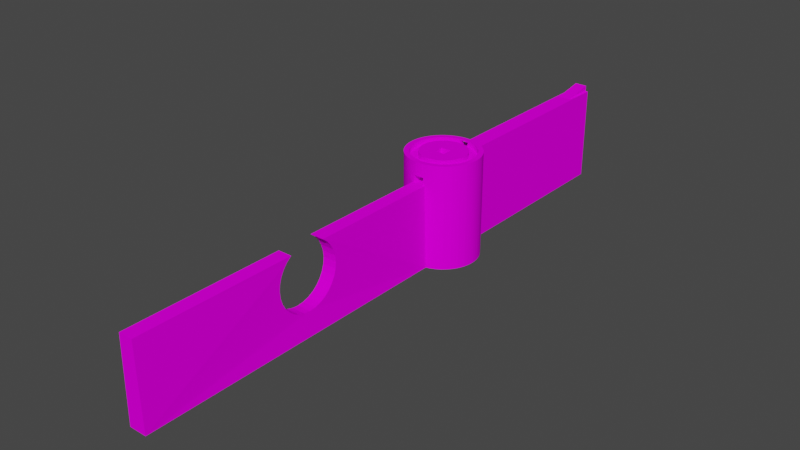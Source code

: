 # Source: castle.blend  (saved by Blender 3.6.13; exported with 4.5.12 LTS)
import bpy
from mathutils import Matrix  # noqa: F401  (used for matrix-valued properties, if any)

bpy.ops.wm.read_factory_settings(use_empty=True)
scene = bpy.context.scene
scene.name = 'Scene'

# ---- images (referenced by path relative to the original .blend; pixels are not part of the script)
import os
ASSET_DIR = os.environ.get("B2B_ASSET_DIR", "")  # directory of the original .blend (textures are referenced by path, not embedded)
HERE = os.path.dirname(os.path.abspath(__file__))  # packed textures are extracted next to this script under _unpacked/

def load_image(name, relpath, width, height, colorspace="sRGB"):
    """Load a texture the original file referenced (path relative to the .blend, or extracted next to this script)."""
    p = next((c for c in (os.path.join(HERE, relpath), os.path.join(ASSET_DIR, relpath)) if relpath and os.path.exists(c)), "")
    if p:
        img = bpy.data.images.load(p, check_existing=True)
        img.name = name
    else:  # same state as the original file: an image datablock whose file is absent (Cycles renders it pink)
        img = bpy.data.images.new(name, width, height)
        img.source = "FILE"
        img.filepath = "//" + (relpath or name)
    img.colorspace_settings.name = colorspace
    return img
img_kivi_bmp = load_image('KIVI.BMP', 'KIVI.BMP', 1024, 1024, 'sRGB')
img_grass_bmp = load_image('Grass.bmp', 'Grass.bmp', 1024, 1024, 'sRGB')

# ---- materials (node trees are filled in below, after node groups)
mat_stone = bpy.data.materials.new('Stone')
mat_stone.use_transparent_shadow = False
mat_grass = bpy.data.materials.new('Grass')
mat_grass.use_backface_culling = True
mat_grass.use_transparent_shadow = False

# ---- material node trees
mat_stone.use_nodes = True; mat_stone.node_tree.nodes.clear()
_N = mat_stone.node_tree.nodes; _L = mat_stone.node_tree.links
n0 = _N.new('ShaderNodeOutputMaterial'); n0.name = 'Material Output'; n0.location = (300, 300)
n1 = _N.new('ShaderNodeBsdfPrincipled'); n1.name = 'Principled BSDF'; n1.location = (10, 300)
n1.distribution = 'GGX'
n1.subsurface_method = 'RANDOM_WALK_SKIN'
n1.inputs[2].default_value = 0.7
n1.inputs[3].default_value = 1.45
n1.inputs[13].default_value = 0.0
n1.inputs[27].default_value = (0.0, 0.0, 0.0, 1.0)
n1.inputs[28].default_value = 1.0
n2 = _N.new('ShaderNodeTexImage'); n2.name = 'Image Texture'; n2.location = (-270, 260)
n2.image = img_kivi_bmp
_L.new(n1.outputs[0], n0.inputs[0])
_L.new(n2.outputs[0], n1.inputs[0])
n0.is_active_output = True
mat_grass.use_nodes = True; mat_grass.node_tree.nodes.clear()
_N = mat_grass.node_tree.nodes; _L = mat_grass.node_tree.links
n0 = _N.new('ShaderNodeOutputMaterial'); n0.name = 'Material Output'; n0.location = (300, 300)
n1 = _N.new('ShaderNodeBsdfPrincipled'); n1.name = 'Principled BSDF'; n1.location = (10, 300)
n1.distribution = 'GGX'
n1.subsurface_method = 'RANDOM_WALK_SKIN'
n1.inputs[3].default_value = 1.45
n1.inputs[13].default_value = 0.0
n1.inputs[27].default_value = (0.0, 0.0, 0.0, 1.0)
n1.inputs[28].default_value = 1.0
n2 = _N.new('ShaderNodeTexImage'); n2.name = 'Image Texture'; n2.location = (-270, 260)
n2.image = img_grass_bmp
_L.new(n1.outputs[0], n0.inputs[0])
_L.new(n2.outputs[0], n1.inputs[0])
n0.is_active_output = True

# ---- world
world_world = bpy.data.worlds.new('World'); scene.world = world_world
world_world.use_nodes = True; world_world.node_tree.nodes.clear()
_N = world_world.node_tree.nodes; _L = world_world.node_tree.links
n0 = _N.new('ShaderNodeOutputWorld'); n0.name = 'World Output'; n0.location = (300, 300)
n1 = _N.new('ShaderNodeBackground'); n1.name = 'Background'; n1.location = (10, 300)
n1.inputs[0].default_value = (0.05088, 0.05088, 0.05088, 1.0)
_L.new(n1.outputs[0], n0.inputs[0])
n0.is_active_output = True
world_world.color = (0.05088, 0.05088, 0.05088)
world_world.use_sun_shadow = False
world_world.sun_shadow_jitter_overblur = 0.0

# ---- meshes
me_cylinder_001 = bpy.data.meshes.new('Cylinder.001')
me_cylinder_001.from_pydata([(-21.45, 206.3, -47.65), (-21.45, 206.3, 13.82), (-21.35, 208.4, -47.65), (-21.35, 208.4, 13.82), (-21.04, 210.5, -47.65), (-21.04, 210.5, 13.82), (-2.98, 208.6, 13.82), (-20.52, 212.6, -47.65), (-2.98, 207.1, 9.3), (-20.52, 212.6, 13.82), (-2.98, 204.2, 5.818), (-19.81, 214.6, -47.65), (-2.98, 200.1, 3.095), (-19.81, 214.6, 13.82), (-2.98, 194.9, 1.546), (-18.91, 216.5, -47.65), (-18.91, 216.5, 13.82), (-17.82, 218.3, -47.65), (-2.98, 190.1, 5.346), (-17.82, 218.3, 13.82), (-2.98, 194.8, 6.022), (-16.56, 220.0, -47.65), (-2.98, 198.5, 7.86), (-16.56, 220.0, 13.82), (-2.98, 201.1, 10.53), (-15.14, 221.6, -47.65), (-2.98, 202.6, 13.82), (-15.14, 221.6, 13.82), (-13.57, 223.0, -47.65), (-13.57, 223.0, 13.82), (3.082, 194.9, 1.546), (3.082, 200.1, 3.095), (-11.87, 224.2, -47.65), (-11.87, 224.2, 13.82), (3.082, 204.2, 5.818), (3.082, 207.1, 9.3), (-10.05, 225.3, -47.65), (3.082, 208.6, 13.82), (-10.05, 225.3, 13.82), (-8.14, 226.2, -47.65), (-8.14, 226.2, 13.82), (-6.147, 226.9, -47.65), (3.082, 202.6, 13.82), (-6.147, 226.9, 13.82), (3.082, 201.1, 10.53), (-4.095, 227.5, -47.65), (3.082, 198.5, 7.86), (-4.095, 227.5, 13.82), (3.082, 194.8, 6.022), (-2.002, 227.8, -47.65), (3.082, 189.6, 5.346), (-2.002, 227.8, 13.82), (0.112, 227.9, -47.65), (0.112, 227.9, 13.82), (2.226, 227.8, -47.65), (2.226, 227.8, 13.82), (4.319, 227.5, -47.65), (4.319, 227.5, 13.82), (6.371, 226.9, -47.65), (6.371, 226.9, 13.82), (8.364, 226.2, -47.65), (8.364, 226.2, 13.82), (10.28, 225.3, -47.65), (10.28, 225.3, 13.82), (12.09, 224.2, -47.65), (12.09, 224.2, 13.82), (13.79, 223.0, -47.65), (13.79, 223.0, 13.82), (15.36, 221.6, -47.65), (15.36, 221.6, 13.82), (16.78, 220.0, -47.65), (16.78, 220.0, 13.82), (18.04, 218.3, -47.65), (18.04, 218.3, 13.82), (19.13, 216.5, -47.65), (19.13, 216.5, 13.82), (20.03, 214.6, -47.65), (20.03, 214.6, 13.82), (20.75, 212.6, -47.65), (20.75, 212.6, 13.82), (21.26, 210.5, -47.65), (21.26, 210.5, 13.82), (21.57, 208.4, -47.65), (21.57, 208.4, 13.82), (21.68, 206.3, -47.65), (21.68, 206.3, 13.82), (21.57, 204.2, -47.65), (21.57, 204.2, 13.82), (21.26, 202.1, -47.65), (21.26, 202.1, 13.82), (20.75, 200.0, -47.65), (20.75, 200.0, 13.82), (20.03, 198.1, -47.65), (20.03, 198.1, 13.82), (19.13, 196.1, -47.65), (19.13, 196.1, 13.82), (18.04, 194.3, -47.65), (18.04, 194.3, 13.82), (16.78, 192.6, -47.65), (16.78, 192.6, 13.82), (15.36, 191.1, -47.65), (15.36, 191.1, 13.82), (13.79, 189.6, -47.65), (13.79, 189.6, 13.82), (12.09, 188.4, -47.65), (12.09, 188.4, 13.82), (10.28, 187.3, -47.65), (10.28, 187.3, 13.82), (8.364, 186.4, -47.65), (8.364, 186.4, 13.82), (6.371, 185.7, -47.65), (6.371, 185.7, 13.82), (4.319, 185.2, -47.65), (4.319, 185.2, 13.82), (2.226, 184.8, -47.65), (2.226, 184.8, 13.82), (0.112, 184.7, -47.65), (0.112, 184.7, 13.82), (-2.002, 184.8, -47.65), (-2.002, 184.8, 13.82), (-4.095, 185.2, -47.65), (-4.095, 185.2, 13.82), (-6.147, 185.7, -47.65), (-6.147, 185.7, 13.82), (-8.14, 186.4, -47.65), (-8.14, 186.4, 13.82), (-10.05, 187.3, -47.65), (-10.05, 187.3, 13.82), (-11.87, 188.4, -47.65), (-11.87, 188.4, 13.82), (-13.57, 189.6, -47.65), (-13.57, 189.6, 13.82), (-15.14, 191.1, -47.65), (-15.14, 191.1, 13.82), (-16.56, 192.6, -47.65), (-16.56, 192.6, 13.82), (-17.82, 194.3, -47.65), (-17.82, 194.3, 13.82), (-18.91, 196.1, -47.65), (-18.91, 196.1, 13.82), (-19.81, 198.1, -47.65), (-19.81, 198.1, 13.82), (-20.52, 200.0, -47.65), (-20.52, 200.0, 13.82), (-21.04, 202.1, -47.65), (-21.04, 202.1, 13.82), (-21.35, 204.2, -47.65), (-21.35, 204.2, 13.82), (3.082, 185.0, 1.466), (3.082, 185.0, 5.958), (2.226, 184.8, 1.465), (2.226, 184.8, 5.98), (0.112, 184.7, 1.465), (0.112, 184.7, 5.993), (-2.002, 184.8, 1.465), (-2.002, 184.8, 5.98), (-2.98, 185.0, 5.963), (-2.98, 185.0, 1.467), (-18.53, 206.3, 13.82), (-18.44, 208.1, 13.82), (-18.17, 209.9, 13.82), (-17.72, 211.7, 13.82), (-17.11, 213.4, 13.82), (-16.33, 215.1, 13.82), (-15.39, 216.7, 13.82), (-14.3, 218.1, 13.82), (-13.07, 219.5, 13.82), (-11.71, 220.7, 13.82), (-10.24, 221.8, 13.82), (-8.675, 222.7, 13.82), (-7.021, 223.5, 13.82), (-5.299, 224.1, 13.82), (-3.524, 224.6, 13.82), (-1.715, 224.9, 13.82), (0.112, 224.9, 13.82), (1.939, 224.9, 13.82), (3.748, 224.6, 13.82), (5.523, 224.1, 13.82), (7.245, 223.5, 13.82), (8.899, 222.7, 13.82), (10.47, 221.8, 13.82), (11.94, 220.7, 13.82), (13.29, 219.5, 13.82), (14.52, 218.1, 13.82), (15.61, 216.7, 13.82), (16.55, 215.1, 13.82), (17.33, 213.4, 13.82), (17.95, 211.7, 13.82), (18.39, 209.9, 13.82), (18.66, 208.1, 13.82), (18.75, 206.3, 13.82), (18.66, 204.5, 13.82), (18.39, 202.7, 13.82), (17.95, 200.9, 13.82), (17.33, 199.2, 13.82), (16.55, 197.5, 13.82), (15.61, 196.0, 13.82), (14.52, 194.5, 13.82), (13.29, 193.1, 13.82), (11.94, 191.9, 13.82), (10.47, 190.8, 13.82), (8.899, 189.9, 13.82), (7.245, 189.1, 13.82), (5.523, 188.5, 13.82), (3.748, 188.0, 13.82), (1.939, 187.8, 13.82), (0.112, 187.7, 13.82), (-1.715, 187.8, 13.82), (-3.524, 188.0, 13.82), (-5.299, 188.5, 13.82), (-7.021, 189.1, 13.82), (-8.675, 189.9, 13.82), (-10.24, 190.8, 13.82), (-11.71, 191.9, 13.82), (-13.07, 193.1, 13.82), (-14.3, 194.5, 13.82), (-15.39, 196.0, 13.82), (-16.33, 197.5, 13.82), (-17.11, 199.2, 13.82), (-17.72, 200.9, 13.82), (-18.17, 202.7, 13.82), (-18.44, 204.5, 13.82), (-18.53, 206.3, 10.7), (-18.44, 208.1, 10.7), (-18.17, 209.9, 10.7), (-17.72, 211.7, 10.7), (-17.11, 213.4, 10.7), (-16.33, 215.1, 10.7), (-15.39, 216.7, 10.7), (-14.3, 218.1, 10.7), (-13.07, 219.5, 10.7), (-11.71, 220.7, 10.7), (-10.24, 221.8, 10.7), (-8.675, 222.7, 10.7), (-7.021, 223.5, 10.7), (-5.299, 224.1, 10.7), (-3.524, 224.6, 10.7), (3.748, 224.6, 10.7), (5.523, 224.1, 10.7), (7.245, 223.5, 10.7), (8.899, 222.7, 10.7), (10.47, 221.8, 10.7), (11.94, 220.7, 10.7), (13.29, 219.5, 10.7), (14.52, 218.1, 10.7), (15.61, 216.7, 10.7), (16.55, 215.1, 10.7), (17.33, 213.4, 10.7), (17.95, 211.7, 10.7), (18.39, 209.9, 10.7), (18.66, 208.1, 10.7), (18.75, 206.3, 10.7), (18.66, 204.5, 10.7), (18.39, 202.7, 10.7), (17.95, 200.9, 10.7), (17.33, 199.2, 10.7), (16.55, 197.5, 10.7), (15.61, 196.0, 10.7), (14.52, 194.5, 10.7), (13.29, 193.1, 10.7), (11.94, 191.9, 10.7), (10.47, 190.8, 10.7), (8.899, 189.9, 10.7), (7.245, 189.1, 10.7), (5.523, 188.5, 10.7), (3.748, 188.0, 10.7), (1.939, 187.8, 10.7), (0.112, 187.7, 10.7), (-1.715, 187.8, 10.7), (-3.524, 188.0, 10.7), (-5.299, 188.5, 10.7), (-7.021, 189.1, 10.7), (-8.675, 189.9, 10.7), (-10.24, 190.8, 10.7), (-11.71, 191.9, 10.7), (-13.07, 193.1, 10.7), (-14.3, 194.5, 10.7), (-15.39, 196.0, 10.7), (-16.33, 197.5, 10.7), (-17.11, 199.2, 10.7), (-17.72, 200.9, 10.7), (-18.17, 202.7, 10.7), (-18.44, 204.5, 10.7), (-13.6, 206.3, 10.67), (-13.53, 207.7, 10.67), (-13.33, 209.0, 10.67), (-13.01, 210.3, 10.67), (-12.55, 211.6, 10.67), (-11.98, 212.8, 10.67), (-11.29, 213.9, 10.67), (-10.49, 215.0, 10.67), (-9.582, 216.0, 10.67), (-8.585, 216.9, 10.67), (-7.504, 217.7, 10.67), (-6.35, 218.4, 10.67), (-5.134, 219.0, 10.67), (-3.867, 219.4, 10.67), (-2.562, 219.8, 10.67), (-1.232, 220.0, 10.67), (0.112, 220.0, 10.67), (1.456, 220.0, 10.67), (2.786, 219.8, 10.67), (4.092, 219.4, 10.67), (5.358, 219.0, 10.67), (6.574, 218.4, 10.67), (7.728, 217.7, 10.67), (8.809, 216.9, 10.67), (9.806, 216.0, 10.67), (10.71, 215.0, 10.67), (11.51, 213.9, 10.67), (12.2, 212.8, 10.67), (12.78, 211.6, 10.67), (13.23, 210.3, 10.67), (13.56, 209.0, 10.67), (13.75, 207.7, 10.67), (13.82, 206.3, 10.67), (13.75, 205.0, 10.67), (13.56, 203.6, 10.67), (13.23, 202.3, 10.67), (12.78, 201.1, 10.67), (12.2, 199.8, 10.67), (11.51, 198.7, 10.67), (10.71, 197.6, 10.67), (9.806, 196.6, 10.67), (8.809, 195.7, 10.67), (7.728, 194.9, 10.67), (6.574, 194.2, 10.67), (5.358, 193.6, 10.67), (4.092, 193.2, 10.67), (2.786, 192.9, 10.67), (1.456, 192.7, 10.67), (0.112, 192.6, 10.67), (-1.232, 192.7, 10.67), (-2.562, 192.9, 10.67), (-3.867, 193.2, 10.67), (-5.134, 193.6, 10.67), (-6.35, 194.2, 10.67), (-7.504, 194.9, 10.67), (-8.585, 195.7, 10.67), (-9.582, 196.6, 10.67), (-10.49, 197.6, 10.67), (-11.29, 198.7, 10.67), (-11.98, 199.8, 10.67), (-12.55, 201.1, 10.67), (-13.01, 202.3, 10.67), (-13.33, 203.6, 10.67), (-13.53, 205.0, 10.67), (-13.6, 206.3, 13.85), (-13.53, 207.7, 13.85), (-13.33, 209.0, 13.85), (-13.01, 210.3, 13.85), (-12.55, 211.6, 13.85), (-11.98, 212.8, 13.85), (-11.29, 213.9, 13.85), (-10.49, 215.0, 13.85), (-9.582, 216.0, 13.85), (-8.585, 216.9, 13.85), (-7.504, 217.7, 13.85), (-6.35, 218.4, 13.85), (-5.134, 219.0, 13.85), (-3.867, 219.4, 13.85), (-2.562, 219.8, 13.85), (-1.232, 220.0, 13.85), (0.112, 220.0, 13.85), (1.456, 220.0, 13.85), (2.786, 219.8, 13.85), (4.092, 219.4, 13.85), (5.358, 219.0, 13.85), (6.574, 218.4, 13.85), (7.728, 217.7, 13.85), (8.809, 216.9, 13.85), (9.806, 216.0, 13.85), (10.71, 215.0, 13.85), (11.51, 213.9, 13.85), (12.2, 212.8, 13.85), (12.78, 211.6, 13.85), (13.23, 210.3, 13.85), (13.56, 209.0, 13.85), (13.75, 207.7, 13.85), (13.82, 206.3, 13.85), (13.75, 205.0, 13.85), (13.56, 203.6, 13.85), (13.23, 202.3, 13.85), (12.78, 201.1, 13.85), (12.2, 199.8, 13.85), (11.51, 198.7, 13.85), (10.71, 197.6, 13.85), (9.806, 196.6, 13.85), (8.809, 195.7, 13.85), (7.728, 194.9, 13.85), (6.574, 194.2, 13.85), (5.358, 193.6, 13.85), (4.092, 193.2, 13.85), (2.786, 192.9, 13.85), (1.456, 192.7, 13.85), (0.112, 192.6, 13.85), (-1.232, 192.7, 13.85), (-2.562, 192.9, 13.85), (-3.867, 193.2, 13.85), (-5.134, 193.6, 13.85), (-6.35, 194.2, 13.85), (-7.504, 194.9, 13.85), (-8.585, 195.7, 13.85), (-9.582, 196.6, 13.85), (-10.49, 197.6, 13.85), (-11.29, 198.7, 13.85), (-11.98, 199.8, 13.85), (-12.55, 201.1, 13.85), (-13.01, 202.3, 13.85), (-13.33, 203.6, 13.85), (-13.53, 205.0, 13.85), (2.818, 227.7, 12.61), (2.813, 224.7, 13.17), (2.226, 227.8, 12.57), (1.939, 224.9, 13.11), (0.112, 224.9, 13.05), (0.112, 227.9, 12.51), (-2.002, 227.8, 12.54), (-2.472, 227.7, 12.57), (-1.715, 224.9, 13.08), (-2.478, 224.7, 13.13), (2.844, 227.7, 8.808), (2.834, 224.7, 10.7), (2.083, 224.8, 10.7), (-2.447, 227.7, 8.758), (-2.456, 224.7, 10.7), (-1.921, 224.7, 10.7), (0.112, 227.9, 8.699), (2.226, 227.8, 8.761), (-2.002, 227.8, 8.731), (0.112, 224.8, 10.7), (0.9456, 224.8, 10.7), (-0.8238, 224.8, 10.7)], [], [(0, 1, 3, 2), (2, 3, 5, 4), (4, 5, 9, 7), (7, 9, 13, 11), (11, 13, 16, 15), (15, 16, 19, 17), (17, 19, 23, 21), (21, 23, 27, 25), (25, 27, 29, 28), (28, 29, 33, 32), (32, 33, 38, 36), (36, 38, 40, 39), (39, 40, 43, 41), (41, 43, 47, 45), (45, 47, 51, 417, 418, 424, 429, 49), (49, 429, 427, 52), (52, 427, 428, 54), (54, 428, 421, 411, 413, 55, 57, 56), (56, 57, 59, 58), (58, 59, 61, 60), (60, 61, 63, 62), (62, 63, 65, 64), (64, 65, 67, 66), (66, 67, 69, 68), (68, 69, 71, 70), (70, 71, 73, 72), (72, 73, 75, 74), (74, 75, 77, 76), (76, 77, 79, 78), (78, 79, 81, 80), (80, 81, 83, 82), (82, 83, 85, 84), (84, 85, 87, 86), (86, 87, 89, 88), (88, 89, 91, 90), (90, 91, 93, 92), (92, 93, 95, 94), (94, 95, 97, 96), (96, 97, 99, 98), (98, 99, 101, 100), (100, 101, 103, 102), (102, 103, 105, 104), (104, 105, 107, 106), (106, 107, 109, 108), (108, 109, 111, 110), (110, 111, 113, 112), (114, 112, 113, 115, 151, 149, 148, 150), (151, 115, 117, 153), (116, 114, 150, 152), (153, 117, 119, 155), (118, 116, 152, 154), (119, 121, 120, 118, 154, 157, 156, 155), (120, 121, 123, 122), (122, 123, 125, 124), (124, 125, 127, 126), (126, 127, 129, 128), (128, 129, 131, 130), (130, 131, 133, 132), (132, 133, 135, 134), (134, 135, 137, 136), (136, 137, 139, 138), (138, 139, 141, 140), (140, 141, 143, 142), (142, 143, 145, 144), (144, 145, 147, 146), (146, 147, 1, 0), (146, 0, 2, 4, 7, 11, 15, 17, 21, 25, 28, 32, 36, 39, 41, 45, 49, 52, 54, 56, 58, 60, 62, 64, 66, 68, 70, 72, 74, 76, 78, 80, 82, 84, 86, 88, 90, 92, 94, 96, 98, 100, 102, 104, 106, 108, 110, 112, 114, 116, 118, 120, 122, 124, 126, 128, 130, 132, 134, 136, 138, 140, 142, 144), (26, 42, 44, 24), (24, 44, 46, 22), (22, 46, 48, 20), (20, 48, 50, 18), (18, 50, 149, 151, 153, 155, 156), (148, 30, 14, 157, 154, 152, 150), (14, 30, 31, 12), (12, 31, 34, 10), (10, 34, 35, 8), (8, 35, 37, 6), (37, 35, 44, 42), (35, 34, 46, 44), (34, 31, 48, 46), (31, 30, 50, 48), (50, 30, 148, 149), (14, 18, 156, 157), (14, 12, 20, 18), (12, 10, 22, 20), (10, 8, 24, 22), (8, 6, 26, 24), (139, 217, 218, 141), (141, 218, 219, 143), (143, 219, 220, 145), (147, 145, 220, 221), (43, 171, 172, 47), (47, 172, 173, 51), (53, 174, 175, 55), (51, 173, 174, 53), (57, 176, 177, 59), (55, 175, 176, 57), (1, 158, 159, 3), (61, 178, 179, 63), (59, 177, 178, 61), (63, 179, 180, 65), (65, 180, 181, 67), (3, 159, 160, 5), (87, 191, 192, 89), (67, 181, 182, 69), (69, 182, 183, 71), (1, 147, 221, 158), (71, 183, 184, 73), (73, 184, 185, 75), (16, 163, 164, 19), (5, 160, 161, 9), (77, 186, 187, 79), (75, 185, 186, 77), (9, 161, 162, 13), (81, 188, 189, 83), (79, 187, 188, 81), (85, 190, 191, 87), (83, 189, 190, 85), (13, 162, 163, 16), (89, 192, 193, 91), (93, 194, 195, 95), (91, 193, 194, 93), (97, 196, 197, 99), (95, 195, 196, 97), (99, 197, 198, 101), (101, 198, 199, 103), (103, 199, 200, 105), (105, 200, 201, 107), (107, 201, 202, 109), (109, 202, 203, 111), (111, 203, 204, 113), (113, 204, 205, 115), (29, 167, 168, 33), (19, 164, 165, 23), (115, 205, 206, 117), (117, 206, 207, 119), (23, 165, 166, 27), (119, 207, 208, 121), (121, 208, 209, 123), (27, 166, 167, 29), (123, 209, 210, 125), (125, 210, 211, 127), (33, 168, 169, 38), (127, 211, 212, 129), (129, 212, 213, 131), (131, 213, 214, 133), (133, 214, 215, 135), (38, 169, 170, 40), (135, 215, 216, 137), (137, 216, 217, 139), (40, 170, 171, 43), (175, 414, 412, 422, 237, 176), (190, 251, 252, 191), (177, 238, 239, 178), (192, 253, 254, 193), (179, 240, 241, 180), (194, 255, 256, 195), (181, 242, 243, 182), (196, 257, 258, 197), (183, 244, 245, 184), (198, 259, 260, 199), (185, 246, 247, 186), (200, 261, 262, 201), (187, 248, 249, 188), (202, 263, 264, 203), (189, 250, 251, 190), (204, 265, 266, 205), (193, 254, 255, 194), (206, 267, 268, 207), (195, 256, 257, 196), (208, 269, 270, 209), (197, 258, 259, 198), (210, 271, 272, 211), (199, 260, 261, 200), (212, 273, 274, 213), (158, 221, 282, 222), (201, 262, 263, 202), (214, 275, 276, 215), (164, 228, 229, 165), (203, 264, 265, 204), (216, 277, 278, 217), (165, 229, 230, 166), (205, 266, 267, 206), (218, 279, 280, 219), (166, 230, 231, 167), (207, 268, 269, 208), (221, 220, 281, 282), (169, 233, 234, 170), (209, 270, 271, 210), (160, 224, 225, 161), (158, 222, 223, 159), (211, 272, 273, 212), (161, 225, 226, 162), (163, 227, 228, 164), (213, 274, 275, 214), (162, 226, 227, 163), (174, 415, 414, 175), (215, 276, 277, 216), (159, 223, 224, 160), (176, 237, 238, 177), (217, 278, 279, 218), (167, 231, 232, 168), (178, 239, 240, 179), (219, 280, 281, 220), (168, 232, 233, 169), (180, 241, 242, 181), (191, 252, 253, 192), (170, 234, 235, 171), (182, 243, 244, 183), (171, 235, 236, 172), (184, 245, 246, 185), (172, 236, 425, 420, 419, 173), (186, 247, 248, 187), (173, 419, 415, 174), (188, 249, 250, 189), (270, 334, 335, 271), (224, 285, 286, 225), (222, 283, 284, 223), (272, 336, 337, 273), (225, 286, 287, 226), (227, 288, 289, 228), (274, 338, 339, 275), (226, 287, 288, 227), (276, 340, 341, 277), (223, 284, 285, 224), (237, 301, 302, 238), (278, 342, 343, 279), (231, 292, 293, 232), (239, 303, 304, 240), (280, 344, 345, 281), (232, 293, 294, 233), (241, 305, 306, 242), (252, 316, 317, 253), (234, 295, 296, 235), (243, 307, 308, 244), (235, 296, 297, 236), (245, 309, 310, 246), (236, 297, 298, 432, 426, 425), (247, 311, 312, 248), (249, 313, 314, 250), (251, 315, 316, 252), (238, 302, 303, 239), (253, 317, 318, 254), (240, 304, 305, 241), (255, 319, 320, 256), (242, 306, 307, 243), (257, 321, 322, 258), (244, 308, 309, 245), (259, 323, 324, 260), (246, 310, 311, 247), (261, 325, 326, 262), (248, 312, 313, 249), (263, 327, 328, 264), (250, 314, 315, 251), (265, 329, 330, 266), (254, 318, 319, 255), (267, 331, 332, 268), (256, 320, 321, 257), (269, 333, 334, 270), (258, 322, 323, 259), (271, 335, 336, 272), (260, 324, 325, 261), (273, 337, 338, 274), (222, 282, 346, 283), (262, 326, 327, 263), (275, 339, 340, 276), (228, 289, 290, 229), (264, 328, 329, 265), (277, 341, 342, 278), (229, 290, 291, 230), (266, 330, 331, 267), (279, 343, 344, 280), (230, 291, 292, 231), (268, 332, 333, 269), (282, 281, 345, 346), (233, 294, 295, 234), (340, 404, 405, 341), (284, 348, 349, 285), (301, 365, 366, 302), (342, 406, 407, 343), (292, 356, 357, 293), (303, 367, 368, 304), (344, 408, 409, 345), (293, 357, 358, 294), (305, 369, 370, 306), (316, 380, 381, 317), (295, 359, 360, 296), (307, 371, 372, 308), (296, 360, 361, 297), (309, 373, 374, 310), (297, 361, 362, 298), (311, 375, 376, 312), (298, 362, 363, 299), (313, 377, 378, 314), (300, 364, 365, 301), (315, 379, 380, 316), (302, 366, 367, 303), (317, 381, 382, 318), (304, 368, 369, 305), (319, 383, 384, 320), (306, 370, 371, 307), (321, 385, 386, 322), (308, 372, 373, 309), (323, 387, 388, 324), (310, 374, 375, 311), (325, 389, 390, 326), (312, 376, 377, 313), (327, 391, 392, 328), (314, 378, 379, 315), (329, 393, 394, 330), (318, 382, 383, 319), (331, 395, 396, 332), (320, 384, 385, 321), (333, 397, 398, 334), (322, 386, 387, 323), (335, 399, 400, 336), (324, 388, 389, 325), (337, 401, 402, 338), (283, 346, 410, 347), (326, 390, 391, 327), (339, 403, 404, 340), (289, 353, 354, 290), (328, 392, 393, 329), (341, 405, 406, 342), (290, 354, 355, 291), (330, 394, 395, 331), (343, 407, 408, 344), (291, 355, 356, 292), (332, 396, 397, 333), (346, 345, 409, 410), (294, 358, 359, 295), (334, 398, 399, 335), (285, 349, 350, 286), (283, 347, 348, 284), (336, 400, 401, 337), (286, 350, 351, 287), (288, 352, 353, 289), (338, 402, 403, 339), (287, 351, 352, 288), (299, 363, 364, 300), (389, 388, 387, 386, 385, 384, 383, 382, 381, 380, 379, 378, 377, 376, 375, 374, 373, 37, 42), (37, 373, 372, 371, 370, 369, 368, 367, 366, 365, 364, 363, 362, 361, 360, 359, 358, 357, 356, 355, 354, 6), (42, 26, 404, 403, 402, 401, 400, 399, 398, 397, 396, 395, 394, 393, 392, 391, 390, 389), (26, 6, 354, 353, 352, 351, 350, 349, 348, 347, 410, 409, 408, 407, 406, 405, 404), (411, 412, 414, 415, 419, 420, 418, 417, 416, 413), (432, 298, 299, 430), (421, 423, 422, 412, 411), (431, 300, 301, 237, 422, 423), (413, 416, 53, 55), (416, 417, 51, 53), (430, 299, 300, 431), (426, 424, 418, 420, 425), (423, 421, 428, 427, 429, 424, 426, 432, 430, 431)])
me_cylinder_001.polygons.foreach_set('material_index', [0, 0, 0, 0, 0, 0, 0, 0, 0, 0, 0, 0, 0, 0, 0, 0, 0, 0, 0, 0, 0, 0, 0, 0, 0, 0, 0, 0, 0, 0, 0, 0, 0, 0, 0, 0, 0, 0, 0, 0, 0, 0, 0, 0, 0, 0, 0, 0, 0, 0, 0, 0, 0, 0, 0, 0, 0, 0, 0, 0, 0, 0, 0, 0, 0, 0, 0, 11880, 11880, 11880, 11880, 11880, 11880, 11880, 11880, 11880, 11880, 11880, 11880, 11880, 11880, 11880, 11880, 11880, 11880, 11880, 11880, 0, 0, 0, 0, 0, 0, 0, 0, 0, 0, 0, 0, 0, 0, 0, 0, 0, 0, 0, 0, 0, 0, 0, 0, 0, 0, 0, 0, 0, 0, 0, 0, 0, 0, 0, 0, 0, 0, 0, 0, 0, 0, 0, 0, 0, 0, 0, 0, 0, 0, 0, 0, 0, 0, 0, 0, 0, 0, 0, 0, 0, 0, 0, 0, 0, 0, 0, 0, 0, 0, 0, 0, 0, 0, 0, 0, 0, 0, 0, 0, 0, 0, 0, 0, 0, 0, 0, 0, 0, 0, 0, 0, 0, 0, 0, 0, 0, 0, 0, 0, 0, 0, 0, 0, 0, 0, 0, 0, 0, 0, 0, 0, 0, 0, 0, 0, 0, 0, 0, 0, 0, 0, 0, 0, 0, 0, 0, 0, 0, 0, 0, 0, 0, 0, 0, 0, 0, 0, 0, 0, 0, 0, 0, 0, 0, 0, 0, 0, 0, 0, 0, 0, 0, 0, 0, 0, 0, 0, 0, 0, 0, 0, 0, 0, 0, 0, 0, 0, 0, 0, 0, 0, 0, 0, 0, 0, 0, 0, 0, 0, 0, 0, 0, 0, 0, 0, 0, 0, 0, 0, 0, 0, 0, 0, 0, 0, 0, 0, 0, 0, 0, 0, 0, 0, 0, 0, 0, 0, 0, 0, 0, 0, 0, 0, 0, 0, 0, 0, 0, 0, 0, 0, 0, 0, 0, 0, 0, 0, 0, 0, 0, 0, 0, 0, 0, 0, 0, 0, 0, 0, 0, 0, 0, 0, 0, 0, 0, 0, 0, 0, 0, 0, 0, 0, 11880, 0, 11880, 0, 0, 0, 0, 0, 0, 0, 0, 0])
_uv = me_cylinder_001.uv_layers.new(name='UVMap')
_uv.uv.foreach_set('vector', [0.523, -3.889, 0.523, 2.873, 0.7505, 2.873, 0.7505, -3.889, 0.7505, -3.889, 0.7505, 2.873, 0.9758, 2.873, 0.9758, -3.889, 0.9758, -3.889, 0.9758, 2.873, 1.197, 2.873, 1.197, -3.889, 1.197, -3.889, 1.197, 2.873, 1.411, 2.873, 1.411, -3.889, 1.411, -3.889, 1.411, 2.873, 1.617, 2.873, 1.617, -3.889, 1.617, -3.889, 1.617, 2.873, 1.812, 2.873, 1.812, -3.889, 1.812, -3.889, 1.812, 2.873, 1.995, 2.873, 1.995, -3.889, 1.995, -3.889, 1.995, 2.873, 2.164, 2.873, 2.164, -3.889, -1.144, -3.889, -1.144, 2.873, -0.9755, 2.873, -0.9755, -3.889, -0.9755, -3.889, -0.9755, 2.873, -0.7925, 2.873, -0.7925, -3.889, -0.7925, -3.889, -0.7925, 2.873, -0.5972, 2.873, -0.5972, -3.889, -0.5972, -3.889, -0.5972, 2.873, -0.3914, 2.873, -0.3914, -3.889, -0.3914, -3.889, -0.3914, 2.873, -0.1769, 2.873, -0.1769, -3.889, -0.1769, -3.889, -0.1769, 2.873, 0.04395, 2.873, 0.04395, -3.889, 0.04395, -3.889, 0.04395, 2.873, 0.2692, 2.873, 0.2692, 2.588, 0.2186, 2.591, 0.2213, 2.181, 0.2692, 2.178, 0.2692, -3.889, 0.2692, -3.889, 0.2692, 2.178, 0.4967, 2.175, 0.4967, -3.889, 0.4967, -3.889, 0.4967, 2.175, 0.7241, 2.181, 0.7241, -3.889, 0.7241, -3.889, 0.7241, 2.181, 0.7906, 2.186, 0.7879, 2.596, 0.7241, 2.591, 0.7241, 2.873, 0.9494, 2.873, 0.9494, -3.889, 0.9494, -3.889, 0.9494, 2.873, 1.17, 2.873, 1.17, -3.889, 1.17, -3.889, 1.17, 2.873, 1.385, 2.873, 1.385, -3.889, 1.385, -3.889, 1.385, 2.873, 1.591, 2.873, 1.591, -3.889, 1.591, -3.889, 1.591, 2.873, 1.786, 2.873, 1.786, -3.889, 1.786, -3.889, 1.786, 2.873, 1.969, 2.873, 1.969, -3.889, 1.969, -3.889, 1.969, 2.873, 2.137, 2.873, 2.137, -3.889, 2.164, -3.889, 2.164, 2.873, 1.995, 2.873, 1.995, -3.889, 1.995, -3.889, 1.995, 2.873, 1.812, 2.873, 1.812, -3.889, 1.812, -3.889, 1.812, 2.873, 1.617, 2.873, 1.617, -3.889, 1.617, -3.889, 1.617, 2.873, 1.411, 2.873, 1.411, -3.889, 1.411, -3.889, 1.411, 2.873, 1.197, 2.873, 1.197, -3.889, 1.197, -3.889, 1.197, 2.873, 0.9758, 2.873, 0.9758, -3.889, 0.9758, -3.889, 0.9758, 2.873, 0.7505, 2.873, 0.7505, -3.889, 0.7505, -3.889, 0.7505, 2.873, 0.523, 2.873, 0.523, -3.889, 0.523, -3.889, 0.523, 2.873, 0.2956, 2.873, 0.2956, -3.889, 0.2956, -3.889, 0.2956, 2.873, 0.07034, 2.873, 0.07034, -3.889, 0.07034, -3.889, 0.07034, 2.873, -0.1506, 2.873, -0.1506, -3.889, -0.1506, -3.889, -0.1506, 2.873, -0.365, 2.873, -0.365, -3.889, -0.365, -3.889, -0.365, 2.873, -0.5708, 2.873, -0.5708, -3.889, -0.5708, -3.889, -0.5708, 2.873, -0.7662, 2.873, -0.7662, -3.889, -0.7662, -3.889, -0.7662, 2.873, -0.9491, 2.873, -0.9491, -3.889, -0.9491, -3.889, -0.9491, 2.873, -1.118, 2.873, -1.118, -3.889, 2.137, -3.889, 2.137, 2.873, 1.969, 2.873, 1.969, -3.889, 1.969, -3.889, 1.969, 2.873, 1.786, 2.873, 1.786, -3.889, 1.786, -3.889, 1.786, 2.873, 1.591, 2.873, 1.591, -3.889, 1.591, -3.889, 1.591, 2.873, 1.385, 2.873, 1.385, -3.889, 1.385, -3.889, 1.385, 2.873, 1.17, 2.873, 1.17, -3.889, 1.17, -3.889, 1.17, 2.873, 0.9494, 2.873, 0.9494, -3.889, 0.7241, -3.889, 0.9494, -3.889, 0.9494, 2.873, 0.7241, 2.873, 0.7241, 1.882, 0.8163, 1.88, 0.8163, 1.396, 0.7241, 1.396, 0.7241, 1.882, 0.7241, 2.873, 0.4967, 2.873, 0.4967, 1.883, 0.4967, -3.889, 0.7241, -3.889, 0.7241, 1.396, 0.4967, 1.396, 0.4967, 1.883, 0.4967, 2.873, 0.2692, 2.873, 0.2692, 1.882, 0.2692, -3.889, 0.4967, -3.889, 0.4967, 1.396, 0.2692, 1.396, 0.2692, 2.873, 0.04395, 2.873, 0.04395, -3.889, 0.2692, -3.889, 0.2692, 1.396, 0.1639, 1.396, 0.1639, 1.88, 0.2692, 1.882, 0.04395, -3.889, 0.04395, 2.873, -0.1769, 2.873, -0.1769, -3.889, -0.1769, -3.889, -0.1769, 2.873, -0.3914, 2.873, -0.3914, -3.889, -0.3914, -3.889, -0.3914, 2.873, -0.5972, 2.873, -0.5972, -3.889, -0.5972, -3.889, -0.5972, 2.873, -0.7925, 2.873, -0.7925, -3.889, -0.7925, -3.889, -0.7925, 2.873, -0.9755, 2.873, -0.9755, -3.889, -0.9755, -3.889, -0.9755, 2.873, -1.144, 2.873, -1.144, -3.889, -1.118, -3.889, -1.118, 2.873, -0.9491, 2.873, -0.9491, -3.889, -0.9491, -3.889, -0.9491, 2.873, -0.7662, 2.873, -0.7662, -3.889, -0.7662, -3.889, -0.7662, 2.873, -0.5708, 2.873, -0.5708, -3.889, -0.5708, -3.889, -0.5708, 2.873, -0.365, 2.873, -0.365, -3.889, -0.365, -3.889, -0.365, 2.873, -0.1506, 2.873, -0.1506, -3.889, -0.1506, -3.889, -0.1506, 2.873, 0.07034, 2.873, 0.07034, -3.889, 0.07034, -3.889, 0.07034, 2.873, 0.2956, 2.873, 0.2956, -3.889, 0.2956, -3.889, 0.2956, 2.873, 0.523, 2.873, 0.523, -3.889, -1.813, 1.815, -1.824, 2.043, -1.813, 2.27, -1.779, 2.495, -1.724, 2.716, -1.647, 2.931, -1.55, 3.136, -1.433, 3.332, -1.297, 3.515, -1.144, 3.683, -0.9755, 3.836, -0.7925, 3.972, -0.5972, 4.089, -0.3914, 4.186, -0.1769, 4.263, 0.04395, 4.319, 0.2692, 4.352, 0.4967, 4.363, 0.7241, 4.352, 0.9494, 4.319, 1.17, 4.263, 1.385, 4.186, 1.591, 4.089, 1.786, 3.972, 1.969, 3.836, 2.137, 3.683, 2.29, 3.515, 2.426, 3.332, 2.543, 3.136, 2.641, 2.931, 2.717, 2.716, 2.773, 2.495, 2.806, 2.27, 2.817, 2.043, 2.806, 1.815, 2.773, 1.59, 2.717, 1.369, 2.641, 1.155, 2.543, 0.9487, 2.426, 0.7534, 2.29, 0.5705, 2.137, 0.4018, 1.969, 0.2488, 1.786, 0.1132, 1.591, -0.003905, 1.385, -0.1013, 1.17, -0.178, 0.9494, -0.2333, 0.7241, -0.2667, 0.4967, -0.2779, 0.2692, -0.2667, 0.04395, -0.2333, -0.1769, -0.178, -0.3914, -0.1013, -0.5972, -0.003905, -0.7925, 0.1132, -0.9755, 0.2488, -1.144, 0.4018, -1.297, 0.5705, -1.433, 0.7534, -1.55, 0.9487, -1.647, 1.155, -1.724, 1.369, -1.779, 1.59, 0.1639, 2.873, 0.8163, 2.873, 0.8163, 2.372, 0.1639, 2.372, 0.1639, 2.372, 0.8163, 2.372, 0.8163, 2.084, 0.1639, 2.084, 0.1639, 1.206, 0.8163, 1.206, 0.8163, 0.8047, 0.1639, 0.8047, 0.1639, 0.8047, 0.8163, 0.8047, 0.8163, 0.2457, 0.1639, 0.3015, 0.1639, 0.3015, 0.8163, 0.2457, 0.8163, -0.2531, 0.7241, -0.2667, 0.4967, -0.2779, 0.2692, -0.2667, 0.1639, -0.2511, 0.8163, -0.2531, 0.8163, 0.8097, 0.1639, 0.8097, 0.1639, -0.2511, 0.2692, -0.2667, 0.4967, -0.2779, 0.7241, -0.2667, 0.1639, 0.8097, 0.8163, 0.8097, 0.8163, 1.376, 0.1639, 1.376, 0.1639, 1.376, 0.8163, 1.376, 0.8163, 1.82, 0.1639, 1.82, 0.1639, 1.865, 0.8163, 1.865, 0.8163, 2.239, 0.1639, 2.239, 0.1639, 2.239, 0.8163, 2.239, 0.8163, 2.873, 0.1639, 2.873, 0.7746, 2.873, 0.6044, 2.239, -0.03428, 2.372, 0.1253, 2.873, 0.6044, 2.239, 0.3007, 1.865, -0.3135, 2.084, -0.03428, 2.372, 0.3007, 1.865, -0.1436, 1.572, -0.7149, 1.887, -0.3135, 2.084, -0.1436, 1.572, -0.7098, 1.405, -1.274, 1.814, -0.7149, 1.887, -1.274, 1.814, -0.7098, 1.405, -1.773, 1.396, -1.773, 1.88, -0.7098, 1.405, -1.218, 1.814, -1.771, 1.88, -1.771, 1.396, -0.7098, 1.405, -0.1436, 1.572, -0.7149, 1.887, -1.218, 1.814, -0.1436, 1.572, 0.3007, 1.865, -0.3135, 2.084, -0.7149, 1.887, 0.3007, 1.865, 0.6044, 2.239, -0.03428, 2.372, -0.3135, 2.084, 0.6044, 2.239, 0.7746, 2.873, 0.1253, 2.873, -0.03428, 2.372, -1.55, 0.9487, -1.272, 1.097, -1.357, 1.275, -1.647, 1.155, -1.647, 1.155, -1.357, 1.275, -1.423, 1.46, -1.724, 1.369, -1.724, 1.369, -1.423, 1.46, -1.471, 1.651, -1.779, 1.59, -1.813, 1.815, -1.779, 1.59, -1.471, 1.651, -1.5, 1.846, -0.1769, 4.263, -0.08561, 3.962, 0.1053, 4.01, 0.04395, 4.319, 0.04395, 4.319, 0.1053, 4.01, 0.3, 4.039, 0.2692, 4.352, 0.4967, 4.363, 0.4967, 4.048, 0.6933, 4.039, 0.7241, 4.352, 0.2692, 4.352, 0.3, 4.039, 0.4967, 4.048, 0.4967, 4.363, 0.9494, 4.319, 0.888, 4.01, 1.079, 3.962, 1.17, 4.263, 0.7241, 4.352, 0.6933, 4.039, 0.888, 4.01, 0.9494, 4.319, -1.824, 2.043, -1.509, 2.043, -1.5, 2.239, -1.813, 2.27, 1.385, 4.186, 1.264, 3.896, 1.442, 3.812, 1.591, 4.089, 1.17, 4.263, 1.079, 3.962, 1.264, 3.896, 1.385, 4.186, 1.591, 4.089, 1.442, 3.812, 1.611, 3.71, 1.786, 3.972, 1.786, 3.972, 1.611, 3.71, 1.769, 3.593, 1.969, 3.836, -1.813, 2.27, -1.5, 2.239, -1.471, 2.434, -1.779, 2.495, 2.806, 1.815, 2.493, 1.846, 2.464, 1.651, 2.773, 1.59, 1.969, 3.836, 1.769, 3.593, 1.915, 3.461, 2.137, 3.683, 2.137, 3.683, 1.915, 3.461, 2.047, 3.315, 2.29, 3.515, -1.824, 2.043, -1.813, 1.815, -1.5, 1.846, -1.509, 2.043, 2.29, 3.515, 2.047, 3.315, 2.164, 3.157, 2.426, 3.332, 2.426, 3.332, 2.164, 3.157, 2.266, 2.988, 2.543, 3.136, -1.55, 3.136, -1.272, 2.988, -1.171, 3.157, -1.433, 3.332, -1.779, 2.495, -1.471, 2.434, -1.423, 2.625, -1.724, 2.716, 2.641, 2.931, 2.35, 2.81, 2.416, 2.625, 2.717, 2.716, 2.543, 3.136, 2.266, 2.988, 2.35, 2.81, 2.641, 2.931, -1.724, 2.716, -1.423, 2.625, -1.357, 2.81, -1.647, 2.931, 2.773, 2.495, 2.464, 2.434, 2.493, 2.239, 2.806, 2.27, 2.717, 2.716, 2.416, 2.625, 2.464, 2.434, 2.773, 2.495, 2.817, 2.043, 2.503, 2.043, 2.493, 1.846, 2.806, 1.815, 2.806, 2.27, 2.493, 2.239, 2.503, 2.043, 2.817, 2.043, -1.647, 2.931, -1.357, 2.81, -1.272, 2.988, -1.55, 3.136, 2.773, 1.59, 2.464, 1.651, 2.416, 1.46, 2.717, 1.369, 2.641, 1.155, 2.35, 1.275, 2.266, 1.097, 2.543, 0.9487, 2.717, 1.369, 2.416, 1.46, 2.35, 1.275, 2.641, 1.155, 2.426, 0.7534, 2.164, 0.9282, 2.047, 0.7701, 2.29, 0.5705, 2.543, 0.9487, 2.266, 1.097, 2.164, 0.9282, 2.426, 0.7534, 2.29, 0.5705, 2.047, 0.7701, 1.915, 0.6242, 2.137, 0.4018, 2.137, 0.4018, 1.915, 0.6242, 1.769, 0.492, 1.969, 0.2488, 1.969, 0.2488, 1.769, 0.492, 1.611, 0.3748, 1.786, 0.1132, 1.786, 0.1132, 1.611, 0.3748, 1.442, 0.2736, 1.591, -0.003905, 1.591, -0.003905, 1.442, 0.2736, 1.264, 0.1894, 1.385, -0.1013, 1.385, -0.1013, 1.264, 0.1894, 1.079, 0.1231, 1.17, -0.178, 1.17, -0.178, 1.079, 0.1231, 0.888, 0.07527, 0.9494, -0.2333, 0.9494, -0.2333, 0.888, 0.07527, 0.6933, 0.04639, 0.7241, -0.2667, -0.9755, 3.836, -0.7758, 3.593, -0.6177, 3.71, -0.7925, 3.972, -1.433, 3.332, -1.171, 3.157, -1.054, 3.315, -1.297, 3.515, 0.7241, -0.2667, 0.6933, 0.04639, 0.4967, 0.03673, 0.4967, -0.2779, 0.4967, -0.2779, 0.4967, 0.03673, 0.3, 0.04639, 0.2692, -0.2667, -1.297, 3.515, -1.054, 3.315, -0.9217, 3.461, -1.144, 3.683, 0.2692, -0.2667, 0.3, 0.04639, 0.1053, 0.07527, 0.04395, -0.2333, 0.04395, -0.2333, 0.1053, 0.07527, -0.08561, 0.1231, -0.1769, -0.178, -1.144, 3.683, -0.9217, 3.461, -0.7758, 3.593, -0.9755, 3.836, -0.1769, -0.178, -0.08561, 0.1231, -0.271, 0.1894, -0.3914, -0.1013, -0.3914, -0.1013, -0.271, 0.1894, -0.4489, 0.2736, -0.5972, -0.003905, -0.7925, 3.972, -0.6177, 3.71, -0.4489, 3.812, -0.5972, 4.089, -0.5972, -0.003905, -0.4489, 0.2736, -0.6177, 0.3748, -0.7925, 0.1132, -0.7925, 0.1132, -0.6177, 0.3748, -0.7758, 0.492, -0.9755, 0.2488, -0.9755, 0.2488, -0.7758, 0.492, -0.9217, 0.6242, -1.144, 0.4018, -1.144, 0.4018, -0.9217, 0.6242, -1.054, 0.7701, -1.297, 0.5705, -0.5972, 4.089, -0.4489, 3.812, -0.271, 3.896, -0.3914, 4.186, -1.297, 0.5705, -1.054, 0.7701, -1.171, 0.9282, -1.433, 0.7534, -1.433, 0.7534, -1.171, 0.9282, -1.272, 1.097, -1.55, 0.9487, -0.3914, 4.186, -0.271, 3.896, -0.08561, 3.962, -0.1769, 4.263, 0.6933, 2.873, 0.6933, 2.734, 0.7873, 2.741, 0.7896, 2.39, 0.888, 2.39, 0.888, 2.873, 0.523, 2.873, 0.523, 2.39, 0.3264, 2.39, 0.3264, 2.873, 1.079, 2.873, 1.079, 2.39, 1.264, 2.39, 1.264, 2.873, 0.1317, 2.873, 0.1317, 2.39, -0.05922, 2.39, -0.05922, 2.873, 1.442, 2.873, 1.442, 2.39, 1.611, 2.39, 1.611, 2.873, -0.2446, 2.873, -0.2446, 2.39, -0.4225, 2.39, -0.4225, 2.873, 1.769, 2.873, 1.769, 2.39, 1.915, 2.39, 1.915, 2.873, -0.5914, 2.873, -0.5914, 2.39, -0.7495, 2.39, -0.7495, 2.873, 1.796, 2.873, 1.796, 2.39, 1.637, 2.39, 1.637, 2.873, 1.915, 2.873, 1.915, 2.39, 1.769, 2.39, 1.769, 2.873, 1.469, 2.873, 1.469, 2.39, 1.291, 2.39, 1.291, 2.873, 1.611, 2.873, 1.611, 2.39, 1.442, 2.39, 1.442, 2.873, 1.105, 2.873, 1.105, 2.39, 0.9144, 2.39, 0.9144, 2.873, 1.264, 2.873, 1.264, 2.39, 1.079, 2.39, 1.079, 2.873, 0.7197, 2.873, 0.7197, 2.39, 0.523, 2.39, 0.523, 2.873, 0.888, 2.873, 0.888, 2.39, 0.6933, 2.39, 0.6933, 2.873, -0.05922, 2.873, -0.05922, 2.39, -0.2446, 2.39, -0.2446, 2.873, 0.4967, 2.873, 0.4967, 2.39, 0.3, 2.39, 0.3, 2.873, -0.4225, 2.873, -0.4225, 2.39, -0.5914, 2.39, -0.5914, 2.873, 0.1053, 2.873, 0.1053, 2.39, -0.08561, 2.39, -0.08561, 2.873, -0.7495, 2.873, -0.7495, 2.39, -0.8953, 2.39, -0.8953, 2.873, -0.271, 2.873, -0.271, 2.39, -0.4489, 2.39, -0.4489, 2.873, 1.769, 2.873, 1.769, 2.39, 1.611, 2.39, 1.611, 2.873, -0.6177, 2.873, -0.6177, 2.39, -0.7758, 2.39, -0.7758, 2.873, 0.523, 2.873, 0.3264, 2.873, 0.3264, 2.39, 0.523, 2.39, 1.442, 2.873, 1.442, 2.39, 1.264, 2.39, 1.264, 2.873, -0.8953, 2.873, -0.8953, 2.39, -0.7495, 2.39, -0.7495, 2.873, 1.637, 2.873, 1.637, 2.39, 1.796, 2.39, 1.796, 2.873, 1.079, 2.873, 1.079, 2.39, 0.888, 2.39, 0.888, 2.873, -0.5914, 2.873, -0.5914, 2.39, -0.4225, 2.39, -0.4225, 2.873, 1.796, 2.873, 1.796, 2.39, 1.941, 2.39, 1.941, 2.873, 0.6933, 2.873, 0.6933, 2.39, 0.4967, 2.39, 0.4967, 2.873, -0.2446, 2.873, -0.2446, 2.39, -0.05922, 2.39, -0.05922, 2.873, -0.9217, 2.873, -0.9217, 2.39, -0.7758, 2.39, -0.7758, 2.873, 0.3, 2.873, 0.3, 2.39, 0.1053, 2.39, 0.1053, 2.873, 0.3264, 2.873, 0.1317, 2.873, 0.1317, 2.39, 0.3264, 2.39, -0.4489, 2.873, -0.4489, 2.39, -0.271, 2.39, -0.271, 2.873, -0.08561, 2.873, -0.08561, 2.39, -0.271, 2.39, -0.271, 2.873, 0.9144, 2.873, 0.9144, 2.39, 1.105, 2.39, 1.105, 2.873, 0.523, 2.873, 0.523, 2.39, 0.7197, 2.39, 0.7197, 2.873, -0.4489, 2.873, -0.4489, 2.39, -0.6177, 2.39, -0.6177, 2.873, 1.105, 2.873, 1.105, 2.39, 1.291, 2.39, 1.291, 2.873, 1.469, 2.873, 1.469, 2.39, 1.637, 2.39, 1.637, 2.873, -0.7758, 2.873, -0.7758, 2.39, -0.9217, 2.39, -0.9217, 2.873, 1.291, 2.873, 1.291, 2.39, 1.469, 2.39, 1.469, 2.873, 0.4967, 2.873, 0.4967, 2.728, 0.6933, 2.734, 0.6933, 2.873, -0.7495, 2.873, -0.7495, 2.39, -0.5914, 2.39, -0.5914, 2.873, 0.7197, 2.873, 0.7197, 2.39, 0.9144, 2.39, 0.9144, 2.873, 0.888, 2.873, 0.888, 2.39, 1.079, 2.39, 1.079, 2.873, -0.4225, 2.873, -0.4225, 2.39, -0.2446, 2.39, -0.2446, 2.873, -0.7758, 2.873, -0.7758, 2.39, -0.6177, 2.39, -0.6177, 2.873, 1.264, 2.873, 1.264, 2.39, 1.442, 2.39, 1.442, 2.873, -0.05922, 2.873, -0.05922, 2.39, 0.1317, 2.39, 0.1317, 2.873, -0.6177, 2.873, -0.6177, 2.39, -0.4489, 2.39, -0.4489, 2.873, 1.611, 2.873, 1.611, 2.39, 1.769, 2.39, 1.769, 2.873, 0.3264, 2.873, 0.3264, 2.39, 0.1317, 2.39, 0.1317, 2.873, -0.271, 2.873, -0.271, 2.39, -0.08561, 2.39, -0.08561, 2.873, 1.941, 2.873, 1.941, 2.39, 1.796, 2.39, 1.796, 2.873, -0.08561, 2.873, -0.08561, 2.39, 0.1053, 2.39, 0.1053, 2.873, 1.637, 2.873, 1.637, 2.39, 1.469, 2.39, 1.469, 2.873, 0.1053, 2.873, 0.1053, 2.39, 0.2203, 2.39, 0.218, 2.736, 0.3, 2.731, 0.3, 2.873, 1.291, 2.873, 1.291, 2.39, 1.105, 2.39, 1.105, 2.873, 0.3, 2.873, 0.3, 2.731, 0.4967, 2.728, 0.4967, 2.873, 0.9144, 2.873, 0.9144, 2.39, 0.7197, 2.39, 0.7197, 2.873, -0.08561, 0.1231, 0.06841, 0.6308, -0.06791, 0.6796, -0.271, 0.1894, -1.471, 2.434, -0.9503, 2.33, -0.9151, 2.471, -1.423, 2.625, -1.509, 2.043, -0.9786, 2.043, -0.9715, 2.187, -1.5, 2.239, -0.4489, 0.2736, -0.1988, 0.7415, -0.323, 0.8159, -0.6177, 0.3748, -1.423, 2.625, -0.9151, 2.471, -0.8663, 2.607, -1.357, 2.81, -1.272, 2.988, -0.8044, 2.738, -0.73, 2.862, -1.171, 3.157, -0.7758, 0.492, -0.4392, 0.9022, -0.5465, 0.9994, -0.9217, 0.6242, -1.357, 2.81, -0.8663, 2.607, -0.8044, 2.738, -1.272, 2.988, -1.054, 0.7701, -0.6437, 1.107, -0.73, 1.223, -1.171, 0.9282, -1.5, 2.239, -0.9715, 2.187, -0.9503, 2.33, -1.471, 2.434, 0.888, 4.01, 0.7845, 3.49, 0.9249, 3.454, 1.079, 3.962, -1.272, 1.097, -0.8044, 1.347, -0.8663, 1.478, -1.357, 1.275, -0.7758, 3.593, -0.4392, 3.183, -0.323, 3.269, -0.6177, 3.71, 1.264, 3.896, 1.061, 3.406, 1.192, 3.344, 1.442, 3.812, -1.423, 1.46, -0.9151, 1.614, -0.9503, 1.755, -1.471, 1.651, -0.6177, 3.71, -0.323, 3.269, -0.1988, 3.344, -0.4489, 3.812, 1.611, 3.71, 1.316, 3.269, 1.433, 3.183, 1.769, 3.593, 2.493, 1.846, 1.965, 1.898, 1.944, 1.755, 2.464, 1.651, -0.271, 3.896, -0.06791, 3.406, 0.06841, 3.454, -0.08561, 3.962, 1.915, 3.461, 1.54, 3.086, 1.637, 2.978, 2.047, 3.315, -0.08561, 3.962, 0.06841, 3.454, 0.2088, 3.49, 0.1053, 4.01, 2.164, 3.157, 1.723, 2.862, 1.798, 2.738, 2.266, 2.988, 0.1053, 4.01, 0.2088, 3.49, 0.3521, 3.511, 0.3959, 4.028, 0.2778, 4.027, 0.2203, 4.027, 2.35, 2.81, 1.86, 2.607, 1.908, 2.471, 2.416, 2.625, 2.464, 2.434, 1.944, 2.33, 1.965, 2.187, 2.493, 2.239, 2.503, 2.043, 1.972, 2.043, 1.965, 1.898, 2.493, 1.846, 1.079, 3.962, 0.9249, 3.454, 1.061, 3.406, 1.264, 3.896, 2.464, 1.651, 1.944, 1.755, 1.908, 1.614, 2.416, 1.46, 1.442, 3.812, 1.192, 3.344, 1.316, 3.269, 1.611, 3.71, 2.35, 1.275, 1.86, 1.478, 1.798, 1.347, 2.266, 1.097, 1.769, 3.593, 1.433, 3.183, 1.54, 3.086, 1.915, 3.461, 2.164, 0.9282, 1.723, 1.223, 1.637, 1.107, 2.047, 0.7701, 2.047, 3.315, 1.637, 2.978, 1.723, 2.862, 2.164, 3.157, 1.915, 0.6242, 1.54, 0.9994, 1.433, 0.9022, 1.769, 0.492, 2.266, 2.988, 1.798, 2.738, 1.86, 2.607, 2.35, 2.81, 1.611, 0.3748, 1.316, 0.8159, 1.192, 0.7415, 1.442, 0.2736, 2.416, 2.625, 1.908, 2.471, 1.944, 2.33, 2.464, 2.434, 1.264, 0.1894, 1.061, 0.6796, 0.9249, 0.6308, 1.079, 0.1231, 2.493, 2.239, 1.965, 2.187, 1.972, 2.043, 2.503, 2.043, 0.888, 0.07527, 0.7845, 0.5957, 0.6413, 0.5744, 0.6933, 0.04639, 2.416, 1.46, 1.908, 1.614, 1.86, 1.478, 2.35, 1.275, 0.4967, 0.03673, 0.4967, 0.5673, 0.3521, 0.5744, 0.3, 0.04639, 2.266, 1.097, 1.798, 1.347, 1.723, 1.223, 2.164, 0.9282, 0.1053, 0.07527, 0.2088, 0.5957, 0.06841, 0.6308, -0.08561, 0.1231, 2.047, 0.7701, 1.637, 1.107, 1.54, 0.9994, 1.915, 0.6242, -0.271, 0.1894, -0.06791, 0.6796, -0.1988, 0.7415, -0.4489, 0.2736, 1.769, 0.492, 1.433, 0.9022, 1.316, 0.8159, 1.611, 0.3748, -0.6177, 0.3748, -0.323, 0.8159, -0.4392, 0.9022, -0.7758, 0.492, -1.509, 2.043, -1.5, 1.846, -0.9715, 1.898, -0.9786, 2.043, 1.442, 0.2736, 1.192, 0.7415, 1.061, 0.6796, 1.264, 0.1894, -0.9217, 0.6242, -0.5465, 0.9994, -0.6437, 1.107, -1.054, 0.7701, -1.171, 3.157, -0.73, 2.862, -0.6437, 2.978, -1.054, 3.315, 1.079, 0.1231, 0.9249, 0.6308, 0.7845, 0.5957, 0.888, 0.07527, -1.171, 0.9282, -0.73, 1.223, -0.8044, 1.347, -1.272, 1.097, -1.054, 3.315, -0.6437, 2.978, -0.5465, 3.086, -0.9217, 3.461, 0.6933, 0.04639, 0.6413, 0.5744, 0.4967, 0.5673, 0.4967, 0.03673, -1.357, 1.275, -0.8663, 1.478, -0.9151, 1.614, -1.423, 1.46, -0.9217, 3.461, -0.5465, 3.086, -0.4392, 3.183, -0.7758, 3.593, 0.3, 0.04639, 0.3521, 0.5744, 0.2088, 0.5957, 0.1053, 0.07527, -1.5, 1.846, -1.471, 1.651, -0.9503, 1.755, -0.9715, 1.898, -0.4489, 3.812, -0.1988, 3.344, -0.06791, 3.406, -0.271, 3.896, -0.4129, 2.386, -0.4129, 2.876, -0.2966, 2.876, -0.2966, 2.386, 0.6676, 2.386, 0.6676, 2.876, 0.8109, 2.876, 0.8109, 2.386, 0.7845, 2.386, 0.7845, 2.876, 0.9249, 2.876, 0.9249, 2.386, -0.1724, 2.386, -0.1724, 2.876, -0.04152, 2.876, -0.04152, 2.386, -0.4392, 2.386, -0.4392, 2.876, -0.323, 2.876, -0.323, 2.386, 1.061, 2.386, 1.061, 2.876, 1.192, 2.876, 1.192, 2.386, 0.0948, 2.386, 0.0948, 2.876, 0.2352, 2.876, 0.2352, 2.386, -0.323, 2.386, -0.323, 2.876, -0.1988, 2.876, -0.1988, 2.386, 1.316, 2.386, 1.316, 2.876, 1.433, 2.876, 1.433, 2.386, 0.3784, 2.386, 0.3784, 2.876, 0.2352, 2.876, 0.2352, 2.386, -0.06791, 2.386, -0.06791, 2.876, 0.06841, 2.876, 0.06841, 2.386, 1.566, 2.386, 1.566, 2.876, 1.459, 2.876, 1.459, 2.386, 0.06841, 2.386, 0.06841, 2.876, 0.2088, 2.876, 0.2088, 2.386, 1.343, 2.386, 1.343, 2.876, 1.218, 2.876, 1.218, 2.386, 0.2088, 2.386, 0.2088, 2.876, 0.3521, 2.876, 0.3521, 2.386, 1.088, 2.386, 1.088, 2.876, 0.9513, 2.876, 0.9513, 2.386, 0.3521, 2.386, 0.3521, 2.876, 0.4967, 2.876, 0.4967, 2.386, 0.8109, 2.386, 0.8109, 2.876, 0.6676, 2.876, 0.6676, 2.386, 0.6413, 2.386, 0.6413, 2.876, 0.7845, 2.876, 0.7845, 2.386, 0.523, 2.386, 0.523, 2.876, 0.3784, 2.876, 0.3784, 2.386, 0.9249, 2.386, 0.9249, 2.876, 1.061, 2.876, 1.061, 2.386, 0.2352, 2.386, 0.2352, 2.876, 0.0948, 2.876, 0.0948, 2.386, 1.192, 2.386, 1.192, 2.876, 1.316, 2.876, 1.316, 2.386, -0.04152, 2.386, -0.04152, 2.876, -0.1724, 2.876, -0.1724, 2.386, 1.433, 2.386, 1.433, 2.876, 1.54, 2.876, 1.54, 2.386, -0.2966, 2.386, -0.2966, 2.876, -0.4129, 2.876, -0.4129, 2.386, 1.459, 2.386, 1.459, 2.876, 1.343, 2.876, 1.343, 2.386, 1.54, 2.386, 1.54, 2.876, 1.433, 2.876, 1.433, 2.386, 1.218, 2.386, 1.218, 2.876, 1.088, 2.876, 1.088, 2.386, 1.316, 2.386, 1.316, 2.876, 1.192, 2.876, 1.192, 2.386, 0.9513, 2.386, 0.9513, 2.876, 0.8109, 2.876, 0.8109, 2.386, 1.061, 2.386, 1.061, 2.876, 0.9249, 2.876, 0.9249, 2.386, 0.6676, 2.386, 0.6676, 2.876, 0.523, 2.876, 0.523, 2.386, 0.7845, 2.386, 0.7845, 2.876, 0.6413, 2.876, 0.6413, 2.386, 0.0948, 2.386, 0.0948, 2.876, -0.04152, 2.876, -0.04152, 2.386, 0.4967, 2.386, 0.4967, 2.876, 0.3521, 2.876, 0.3521, 2.386, -0.1724, 2.386, -0.1724, 2.876, -0.2966, 2.876, -0.2966, 2.386, 0.2088, 2.386, 0.2088, 2.876, 0.06841, 2.876, 0.06841, 2.386, -0.4129, 2.386, -0.4129, 2.876, -0.5201, 2.876, -0.5201, 2.386, -0.06791, 2.386, -0.06791, 2.876, -0.1988, 2.876, -0.1988, 2.386, 1.433, 2.386, 1.433, 2.876, 1.316, 2.876, 1.316, 2.386, -0.323, 2.386, -0.323, 2.876, -0.4392, 2.876, -0.4392, 2.386, 0.523, 2.386, 0.3784, 2.386, 0.3784, 2.876, 0.523, 2.876, 1.192, 2.386, 1.192, 2.876, 1.061, 2.876, 1.061, 2.386, -0.5201, 2.386, -0.5201, 2.876, -0.4129, 2.876, -0.4129, 2.386, 1.343, 2.386, 1.343, 2.876, 1.459, 2.876, 1.459, 2.386, 0.9249, 2.386, 0.9249, 2.876, 0.7845, 2.876, 0.7845, 2.386, -0.2966, 2.386, -0.2966, 2.876, -0.1724, 2.876, -0.1724, 2.386, 1.459, 2.386, 1.459, 2.876, 1.566, 2.876, 1.566, 2.386, 0.6413, 2.386, 0.6413, 2.876, 0.4967, 2.876, 0.4967, 2.386, -0.04152, 2.386, -0.04152, 2.876, 0.0948, 2.876, 0.0948, 2.386, -0.5465, 2.386, -0.5465, 2.876, -0.4392, 2.876, -0.4392, 2.386, 0.3521, 2.386, 0.3521, 2.876, 0.2088, 2.876, 0.2088, 2.386, 0.3784, 2.386, 0.2352, 2.386, 0.2352, 2.876, 0.3784, 2.876, -0.1988, 2.386, -0.1988, 2.876, -0.06791, 2.876, -0.06791, 2.386, 0.06841, 2.386, 0.06841, 2.876, -0.06791, 2.876, -0.06791, 2.386, 0.8109, 2.386, 0.8109, 2.876, 0.9513, 2.876, 0.9513, 2.386, 0.523, 2.386, 0.523, 2.876, 0.6676, 2.876, 0.6676, 2.386, -0.1988, 2.386, -0.1988, 2.876, -0.323, 2.876, -0.323, 2.386, 0.9513, 2.386, 0.9513, 2.876, 1.088, 2.876, 1.088, 2.386, 1.218, 2.386, 1.218, 2.876, 1.343, 2.876, 1.343, 2.386, -0.4392, 2.386, -0.4392, 2.876, -0.5465, 2.876, -0.5465, 2.386, 1.088, 2.386, 1.088, 2.876, 1.218, 2.876, 1.218, 2.386, 0.4967, 2.386, 0.4967, 2.876, 0.6413, 2.876, 0.6413, 2.386, 1.316, 0.8159, 1.433, 0.9022, 1.54, 0.9994, 1.637, 1.107, 1.723, 1.223, 1.798, 1.347, 1.86, 1.478, 1.908, 1.614, 1.944, 1.755, 1.965, 1.898, 1.972, 2.043, 1.965, 2.187, 1.944, 2.33, 1.908, 2.471, 1.86, 2.607, 1.798, 2.738, 1.723, 2.862, 0.8163, 2.294, 0.8163, 1.645, 0.8163, 2.294, 1.723, 2.862, 1.637, 2.978, 1.54, 3.086, 1.433, 3.183, 1.316, 3.269, 1.192, 3.344, 1.061, 3.406, 0.9249, 3.454, 0.7845, 3.49, 0.6413, 3.511, 0.4967, 3.518, 0.3521, 3.511, 0.2088, 3.49, 0.06841, 3.454, -0.06791, 3.406, -0.1988, 3.344, -0.323, 3.269, -0.4392, 3.183, -0.5465, 3.086, -0.6437, 2.978, 0.1639, 2.294, 0.8163, 1.645, 0.1639, 1.645, -0.6437, 1.107, -0.5465, 0.9994, -0.4392, 0.9022, -0.323, 0.8159, -0.1988, 0.7415, -0.06791, 0.6796, 0.06841, 0.6308, 0.2088, 0.5957, 0.3521, 0.5744, 0.4967, 0.5673, 0.6413, 0.5744, 0.7845, 0.5957, 0.9249, 0.6308, 1.061, 0.6796, 1.192, 0.7415, 1.316, 0.8159, 0.1639, 1.645, 0.1639, 2.294, -0.6437, 2.978, -0.73, 2.862, -0.8044, 2.738, -0.8663, 2.607, -0.9151, 2.471, -0.9503, 2.33, -0.9715, 2.187, -0.9786, 2.043, -0.9715, 1.898, -0.9503, 1.755, -0.9151, 1.614, -0.8663, 1.478, -0.8044, 1.347, -0.73, 1.223, -0.6437, 1.107, 0.7879, 4.342, 0.7873, 4.025, 0.6933, 4.039, 0.4967, 4.048, 0.3, 4.039, 0.218, 4.027, 0.2186, 4.344, 0.2692, 4.352, 0.4967, 4.363, 0.7241, 4.352, 0.3959, 4.028, 0.3521, 3.511, 0.4967, 3.518, 0.4967, 4.031, 2.823, 2.186, 2.516, 2.39, 2.505, 2.39, 2.505, 2.741, 2.823, 2.596, 0.5864, 4.034, 0.6413, 3.511, 0.7845, 3.49, 0.888, 4.01, 0.7896, 4.025, 0.7088, 4.036, 0.7241, 2.591, 0.4967, 2.585, 0.4967, 2.873, 0.7241, 2.873, 0.4967, 2.585, 0.2692, 2.588, 0.2692, 2.873, 0.4967, 2.873, 0.4967, 4.031, 0.4967, 3.518, 0.6413, 3.511, 0.5864, 4.034, 2.507, 2.39, 2.825, 2.181, 2.825, 2.591, 2.507, 2.736, 2.507, 2.39, 0.7088, 4.036, 0.7906, 4.342, 0.7241, 4.352, 0.4967, 4.363, 0.2692, 4.352, 0.2213, 4.345, 0.2778, 4.027, 0.3959, 4.028, 0.4967, 4.031, 0.5864, 4.034])
me_cylinder_001.materials.append(mat_stone)
me_cylinder_001.update()
me_cube_001 = bpy.data.meshes.new('Cube.001')
me_cube_001.from_pydata([(5.247, -7.563, -47.65), (4.178, -7.563, 1.466), (-5.145, -7.563, -47.65), (-4.076, -7.563, 1.466), (5.247, 185.5, -47.65), (4.178, 185.7, 1.466), (-5.145, 185.5, -47.65), (-4.076, 185.7, 1.466), (-4.076, 76.62, -14.57), (-4.076, 76.99, -18.34), (-4.076, 76.99, -10.8), (-4.076, 79.88, -3.833), (-4.076, 78.09, -7.174), (-4.076, 82.28, -0.9044), (-4.076, 109.6, -0.9044), (-4.076, 85.17, 1.466), (-4.076, 106.7, 1.466), (-4.076, 113.8, -7.174), (-4.076, 114.9, -10.8), (-4.076, 112.0, -3.833), (-4.076, 78.09, -21.97), (-4.076, 79.88, -25.31), (-4.076, 82.28, -28.23), (-4.076, 85.21, -30.64), (-4.076, 95.95, -33.89), (-4.076, 92.18, -33.52), (-4.076, 88.55, -32.42), (-4.076, 103.3, -32.42), (-4.076, 109.6, -28.23), (-4.076, 106.7, -30.64), (-4.076, 113.8, -21.97), (-4.076, 115.3, -14.57), (-4.076, 114.9, -18.34), (-4.076, 99.72, -33.52), (-4.076, 112.0, -25.31), (4.178, 78.09, -7.174), (4.178, 76.99, -10.8), (4.178, 82.28, -0.9044), (4.178, 106.7, 1.466), (4.178, 85.17, 1.466), (4.178, 79.88, -3.833), (4.178, 112.0, -3.833), (4.178, 113.8, -21.97), (4.178, 115.3, -14.57), (4.178, 114.9, -18.34), (4.178, 114.9, -10.8), (4.178, 113.8, -7.174), (4.178, 109.6, -0.9044), (4.178, 76.62, -14.57), (4.178, 76.99, -18.34), (4.178, 78.09, -21.97), (4.178, 79.88, -25.31), (4.178, 85.21, -30.64), (4.178, 82.28, -28.23), (4.178, 88.55, -32.42), (4.178, 92.18, -33.52), (4.178, 99.72, -33.52), (4.178, 95.95, -33.89), (4.178, 106.7, -30.64), (4.178, 112.0, -25.31), (4.178, 109.6, -28.23), (4.178, 103.3, -32.42)], [], [(0, 1, 3, 2), (16, 7, 6, 2, 3, 15, 13, 11, 12, 10, 8, 9, 20, 21, 22, 23, 26, 25, 24, 33, 27, 29, 28, 34, 30, 32, 31, 18, 17, 19, 14), (6, 7, 5, 4), (39, 1, 0, 4, 5, 38, 47, 41, 46, 45, 43, 44, 42, 59, 60, 58, 61, 56, 57, 55, 54, 52, 53, 51, 50, 49, 48, 36, 35, 40, 37), (2, 6, 4, 0), (15, 3, 1, 39), (38, 5, 7, 16), (56, 33, 24, 57), (61, 27, 33, 56), (58, 29, 27, 61), (60, 28, 29, 58), (59, 34, 28, 60), (30, 34, 59, 42), (44, 32, 30, 42), (43, 31, 32, 44), (45, 18, 31, 43), (46, 17, 18, 45), (41, 19, 17, 46), (47, 14, 19, 41), (16, 14, 47, 38), (39, 37, 13, 15), (11, 13, 37, 40), (12, 11, 40, 35), (10, 12, 35, 36), (48, 8, 10, 36), (9, 8, 48, 49), (20, 9, 49, 50), (21, 20, 50, 51), (22, 21, 51, 53), (23, 22, 53, 52), (54, 26, 23, 52), (55, 25, 26, 54), (57, 24, 25, 55)])
me_cube_001.polygons.foreach_set('material_index', [0, 0, 0, 0, 0, 0, 0, 11880, 11880, 11880, 11880, 11880, 11880, 11880, 11880, 11880, 11880, 11880, 11880, 11880, 11880, 11880, 11880, 11880, 11880, 11880, 11880, 11880, 11880, 11880, 11880, 11880, 11880])
_uv = me_cube_001.uv_layers.new(name='UVMap')
_uv.uv.foreach_set('vector', [1.981, -2.635, 1.837, 3.999, 0.722, 3.999, 0.5775, -2.635, 2.856, 3.999, 13.52, 3.999, 13.5, -2.635, -12.58, -2.635, -12.58, 3.999, -0.05559, 3.999, -0.4457, 3.679, -0.7703, 3.283, -1.012, 2.832, -1.16, 2.342, -1.21, 1.833, -1.16, 1.324, -1.012, 0.8342, -0.7703, 0.3829, -0.4457, -0.01264, -0.05015, -0.3373, 0.4011, -0.5785, 0.8908, -0.727, 1.4, -0.7772, 1.909, -0.727, 2.399, -0.5785, 2.85, -0.3373, 3.246, -0.01264, 3.571, 0.3829, 3.812, 0.8342, 3.96, 1.324, 4.01, 1.833, 3.96, 2.342, 3.812, 2.832, 3.571, 3.283, 3.246, 3.679, 0.5775, -2.635, 0.722, 3.999, 1.837, 3.999, 1.981, -2.635, -0.05559, 3.999, -12.58, 3.999, -12.58, -2.635, 13.5, -2.635, 13.52, 3.999, 2.856, 3.999, 3.246, 3.679, 3.571, 3.283, 3.812, 2.832, 3.96, 2.342, 4.01, 1.833, 3.96, 1.324, 3.812, 0.8342, 3.571, 0.3829, 3.246, -0.01264, 2.85, -0.3373, 2.399, -0.5785, 1.909, -0.727, 1.4, -0.7772, 0.8908, -0.727, 0.4011, -0.5785, -0.05015, -0.3373, -0.4457, -0.01264, -0.7703, 0.3829, -1.012, 0.8342, -1.16, 1.324, -1.21, 1.833, -1.16, 2.342, -1.012, 2.832, -0.7703, 3.283, -0.4457, 3.679, 0.5775, -12.58, 0.5775, 13.5, 1.981, 13.5, 1.981, -12.58, 0.722, -0.05559, 0.722, -12.58, 1.837, -12.58, 1.837, -0.05559, 1.837, 2.856, 1.837, 13.52, 0.722, 13.52, 0.722, 2.856, 1.837, 1.909, 0.722, 1.909, 0.722, 1.4, 1.837, 1.4, 1.837, 2.399, 0.722, 2.399, 0.722, 1.909, 1.837, 1.909, 1.837, 2.85, 0.722, 2.85, 0.722, 2.399, 1.837, 2.399, 1.837, 3.246, 0.722, 3.246, 0.722, 2.85, 1.837, 2.85, 1.837, 0.3829, 0.722, 0.3829, 0.722, -0.01264, 1.837, -0.01264, 0.722, 0.8342, 0.722, 0.3829, 1.837, 0.3829, 1.837, 0.8342, 1.837, 1.324, 0.722, 1.324, 0.722, 0.8342, 1.837, 0.8342, 1.837, 1.833, 0.722, 1.833, 0.722, 1.324, 1.837, 1.324, 1.837, 2.342, 0.722, 2.342, 0.722, 1.833, 1.837, 1.833, 1.837, 2.832, 0.722, 2.832, 0.722, 2.342, 1.837, 2.342, 1.837, 3.283, 0.722, 3.283, 0.722, 2.832, 1.837, 2.832, 1.837, 3.679, 0.722, 3.679, 0.722, 3.283, 1.837, 3.283, 0.722, 2.856, 0.722, 3.246, 1.837, 3.246, 1.837, 2.856, 1.837, -0.05559, 1.837, -0.4457, 0.722, -0.4457, 0.722, -0.05559, 0.722, 3.283, 0.722, 3.679, 1.837, 3.679, 1.837, 3.283, 0.722, 2.832, 0.722, 3.283, 1.837, 3.283, 1.837, 2.832, 0.722, 2.342, 0.722, 2.832, 1.837, 2.832, 1.837, 2.342, 1.837, 1.833, 0.722, 1.833, 0.722, 2.342, 1.837, 2.342, 0.722, 1.324, 0.722, 1.833, 1.837, 1.833, 1.837, 1.324, 0.722, 0.8342, 0.722, 1.324, 1.837, 1.324, 1.837, 0.8342, 0.722, 0.3829, 0.722, 0.8342, 1.837, 0.8342, 1.837, 0.3829, 0.722, -0.01264, 0.722, 0.3829, 1.837, 0.3829, 1.837, -0.01264, 0.722, -0.05015, 0.722, -0.4457, 1.837, -0.4457, 1.837, -0.05015, 1.837, 0.4011, 0.722, 0.4011, 0.722, -0.05015, 1.837, -0.05015, 1.837, 0.8908, 0.722, 0.8908, 0.722, 0.4011, 1.837, 0.4011, 1.837, 1.4, 0.722, 1.4, 0.722, 0.8908, 1.837, 0.8908])
me_cube_001.materials.append(mat_grass)
me_cube_001.update()
me_cube_004 = bpy.data.meshes.new('Cube.004')
me_cube_004.from_pydata([(5.247, 227.0, -47.65), (5.247, 227.0, 8.78), (-5.145, 227.0, -47.65), (-5.145, 227.0, 8.78), (5.247, 346.6, -47.65), (5.247, 346.6, 8.78), (-5.145, 346.6, -47.65), (-5.145, 346.6, 8.78)], [], [(0, 1, 3, 2), (6, 7, 5, 4), (2, 6, 4, 0), (3, 1, 5, 7), (1, 0, 4, 5), (6, 2, 3, 7)])
_uv = me_cube_004.uv_layers.new(name='UVMap')
_uv.uv.foreach_set('vector', [1.325, -3.978, 1.325, 4.978, -0.3248, 4.978, -0.3248, -3.978, -0.3248, -3.978, -0.3248, 4.978, 1.325, 4.978, 1.325, -3.978, -0.3248, -8.995, -0.3248, 9.995, 1.325, 9.995, 1.325, -8.995, -0.3248, -8.995, 1.325, -8.995, 1.325, 9.995, -0.3248, 9.995, -8.995, 4.978, -8.995, -3.978, 9.995, -3.978, 9.995, 4.978, 9.995, -3.978, -8.995, -3.978, -8.995, 4.978, 9.995, 4.978])
me_cube_004.materials.append(mat_grass)
me_cube_004.update()
me_cube_005 = bpy.data.meshes.new('Cube.005')
me_cube_005.from_pydata([(3.74, 327.5, 8.78), (-3.638, 327.5, 8.78), (3.74, 346.6, 8.78), (3.74, 346.6, 12.24), (-3.638, 346.6, 8.78), (-3.638, 346.6, 12.24)], [], [(0, 3, 5, 1), (1, 5, 4), (4, 5, 3, 2), (2, 3, 0), (1, 4, 2, 0)])
_uv = me_cube_005.uv_layers.new(name='UVMap')
_uv.uv.foreach_set('vector', [0.9149, -0.4738, 0.9149, 1.141, 0.2899, 1.141, 0.2899, -0.4738, -0.4738, 0.5046, 1.141, 0.798, 1.141, 0.5046, 0.2899, 0.5046, 0.2899, 0.798, 0.9149, 0.798, 0.9149, 0.5046, 1.141, 0.5046, 1.141, 0.798, -0.4738, 0.5046, 0.2899, -0.4738, 0.2899, 1.141, 0.9149, 1.141, 0.9149, -0.4738])
me_cube_005.materials.append(mat_stone)
me_cube_005.update()

# ---- objects
ob_tower_col = bpy.data.objects.new('tower-col', me_cylinder_001)
ob_wall1_col = bpy.data.objects.new('wall1-col', me_cube_001)
ob_wall2_col = bpy.data.objects.new('wall2-col', me_cube_004)
ob_ramp_col = bpy.data.objects.new('ramp-col', me_cube_005)

# ---- transforms, parenting, visibility, modifiers, constraints
ob_tower_col.location = (0.0, 0.0, 0.0)
ob_wall1_col.location = (0.0, 0.0, 0.0)
ob_wall2_col.location = (0.0, 0.0, 0.0)
ob_ramp_col.location = (0.0, 0.0, 0.0)

# ---- collection membership
scene.collection.objects.link(ob_tower_col)
scene.collection.objects.link(ob_wall1_col)
scene.collection.objects.link(ob_wall2_col)
scene.collection.objects.link(ob_ramp_col)

# ---- scene / render settings (as saved in the file)
scene.frame_start = 1; scene.frame_end = 250; scene.frame_set(1)
scene.render.engine = 'BLENDER_EEVEE_NEXT'
scene.cycles.sampling_pattern = 'TABULATED_SOBOL'
scene.view_settings.view_transform = 'Filmic'
bpy.context.view_layer.update()

# ---- added for rendering (the .blend has no active camera and no usable light): camera, sun
cam_auto = bpy.data.cameras.new('AutoCamera')
cam_auto.lens = 50.0
cam_auto.sensor_width = 36.0
cam_auto.clip_end = 5878.78
ob_auto_camera = bpy.data.objects.new('AutoCamera', cam_auto)
scene.collection.objects.link(ob_auto_camera)
ob_auto_camera.location = (335.087, -232.448, 251.081)
ob_auto_camera.rotation_euler = (1.09748, -7.21219e-08, 0.694738)
scene.camera = ob_auto_camera
light_auto_sun = bpy.data.lights.new('AutoSun', 'SUN')
light_auto_sun.energy = 3.0
light_auto_sun.angle = 0.0523599
ob_auto_sun = bpy.data.objects.new('AutoSun', light_auto_sun)
scene.collection.objects.link(ob_auto_sun)
ob_auto_sun.rotation_euler = (0.872665, 0.174533, 0.523599)
bpy.context.view_layer.update()
